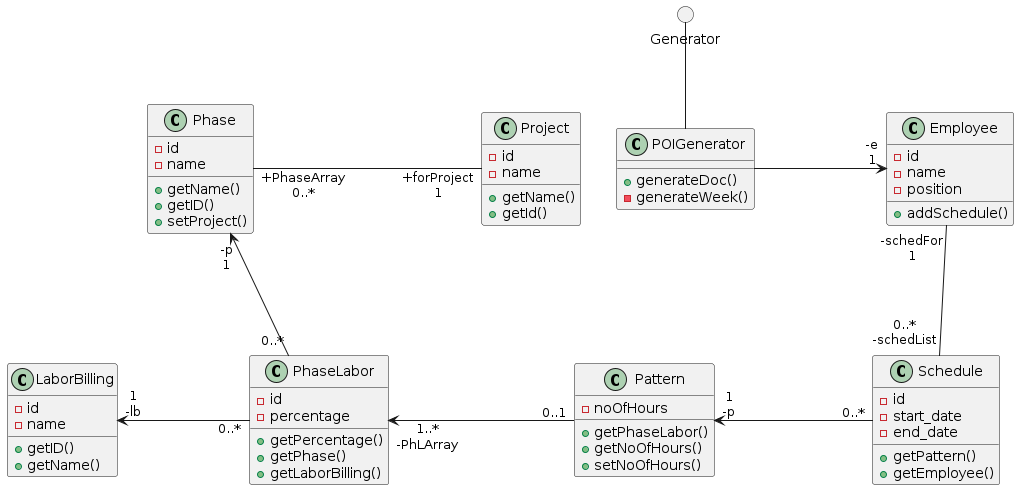

The diagram above was rendered by PlantUML. Its source (embedded in the PNG):
@startuml
' Class declarations
class Project {
  - id
  - name
  + getName()
  + getId()
}

class Phase {
  - id
  - name
  + getName()
  + getID()
  + setProject()
}

class POIGenerator {
  + generateDoc()
  - generateWeek()
}

class Employee {
  - id
  - name
  - position 
  + addSchedule()
}

class Schedule {
  - id 
  - start_date
  - end_date
  + getPattern()
  + getEmployee()
}

class Pattern {
  - noOfHours
  + getPhaseLabor()
  + getNoOfHours()
  + setNoOfHours()
}

class PhaseLabor {
  - id 
  - percentage
  + getPercentage()
  + getPhase()
  + getLaborBilling()
}

class LaborBilling {
  - id 
  - name
  + getID()
  + getName()
}

circle Generator

' Relationships
Project "+forProject\n1" -l-  "+PhaseArray\n0..*" Phase : \t\t\t\t\t\t
Generator -d- POIGenerator
POIGenerator -r--> "-e\n1" Employee: \t\t\t
Employee "-schedFor\n1" -d- "0..*\n-schedList" Schedule: \n\n\n
Schedule "0..*" -l-> "1\n-p" Pattern: \t\t\t
Pattern "0..1" -l-> "1..*\n-PhLArray" PhaseLabor: \t\t\t
PhaseLabor "0..*" -l-> "1\n-lb" LaborBilling: \t\t\t
PhaseLabor "0..*" -u-> "-p\n1" Phase
@enduml